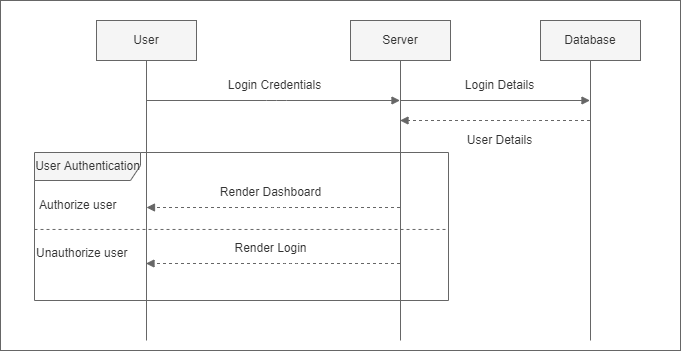

The diagram above was exported from draw.io. Its source (the exported page's mxGraphModel, read from the mxfile embedded in the PNG):
<mxGraphModel dx="1454" dy="585" grid="1" gridSize="10" guides="1" tooltips="1" connect="1" arrows="1" fold="1" page="1" pageScale="1" pageWidth="850" pageHeight="1100" math="0" shadow="0">
  <root>
    <mxCell id="0" />
    <mxCell id="1" parent="0" />
    <mxCell id="22" value="" style="rounded=0;whiteSpace=wrap;html=1;fillColor=none;fontColor=#333333;strokeColor=#666666;" parent="1" vertex="1">
      <mxGeometry x="120" y="220" width="680" height="350" as="geometry" />
    </mxCell>
    <mxCell id="12" value="User Authentication" style="shape=umlFrame;tabWidth=110;tabHeight=30;tabPosition=left;html=1;boundedLbl=1;labelInHeader=1;width=106;height=28;fillColor=#f5f5f5;fontColor=#333333;strokeColor=#666666;" parent="1" vertex="1">
      <mxGeometry x="154" y="372" width="414" height="148" as="geometry" />
    </mxCell>
    <mxCell id="13" value="Authorize user" style="text;fillColor=none;fontColor=#333333;strokeColor=none;" parent="12" vertex="1">
      <mxGeometry width="100" height="20" relative="1" as="geometry">
        <mxPoint x="3" y="39" as="offset" />
      </mxGeometry>
    </mxCell>
    <mxCell id="14" value="" style="line;strokeWidth=1;dashed=1;labelPosition=center;verticalLabelPosition=bottom;align=left;verticalAlign=top;spacingLeft=20;spacingTop=15;fillColor=#f5f5f5;fontColor=#333333;strokeColor=#666666;" parent="12" vertex="1">
      <mxGeometry y="74" width="414" height="5.92" as="geometry" />
    </mxCell>
    <mxCell id="15" value="Unauthorize user" style="text;fillColor=none;fontColor=#333333;strokeColor=none;" parent="12" vertex="1">
      <mxGeometry width="100" height="20" relative="1" as="geometry">
        <mxPoint y="87" as="offset" />
      </mxGeometry>
    </mxCell>
    <mxCell id="17" value="Render Dashboard" style="text;html=1;align=center;verticalAlign=middle;resizable=0;points=[];autosize=1;strokeColor=none;fillColor=none;fontColor=#333333;" parent="12" vertex="1">
      <mxGeometry x="176.2" y="25.26829268292683" width="120" height="30" as="geometry" />
    </mxCell>
    <mxCell id="19" value="Render Login" style="text;html=1;align=center;verticalAlign=middle;resizable=0;points=[];autosize=1;strokeColor=none;fillColor=none;fontColor=#333333;" parent="12" vertex="1">
      <mxGeometry x="186.0285714285714" y="80.92" width="100" height="30" as="geometry" />
    </mxCell>
    <mxCell id="5" value="Database" style="shape=umlLifeline;perimeter=lifelinePerimeter;whiteSpace=wrap;html=1;container=1;collapsible=0;recursiveResize=0;outlineConnect=0;lifelineDashed=0;fillColor=#f5f5f5;fontColor=#333333;strokeColor=#666666;" parent="1" vertex="1">
      <mxGeometry x="660" y="240" width="100" height="320" as="geometry" />
    </mxCell>
    <mxCell id="6" value="" style="html=1;verticalAlign=bottom;labelBackgroundColor=none;endArrow=block;endFill=1;fillColor=#f5f5f5;strokeColor=#666666;" parent="1" source="3" target="4" edge="1">
      <mxGeometry width="160" relative="1" as="geometry">
        <mxPoint x="466" y="390" as="sourcePoint" />
        <mxPoint x="516" y="390" as="targetPoint" />
        <Array as="points">
          <mxPoint x="396" y="320" />
        </Array>
      </mxGeometry>
    </mxCell>
    <mxCell id="7" value="Login Credentials" style="text;html=1;align=center;verticalAlign=middle;resizable=0;points=[];autosize=1;strokeColor=none;fillColor=none;fontColor=#333333;" parent="1" vertex="1">
      <mxGeometry x="334" y="290" width="120" height="30" as="geometry" />
    </mxCell>
    <mxCell id="8" value="" style="html=1;verticalAlign=bottom;labelBackgroundColor=none;endArrow=block;endFill=1;fillColor=#f5f5f5;strokeColor=#666666;" parent="1" source="4" target="5" edge="1">
      <mxGeometry width="160" relative="1" as="geometry">
        <mxPoint x="526" y="320" as="sourcePoint" />
        <mxPoint x="776" y="320" as="targetPoint" />
        <Array as="points">
          <mxPoint x="656.5" y="320" />
        </Array>
      </mxGeometry>
    </mxCell>
    <mxCell id="9" value="Login Details" style="text;html=1;align=center;verticalAlign=middle;resizable=0;points=[];autosize=1;strokeColor=none;fillColor=none;fontColor=#333333;" parent="1" vertex="1">
      <mxGeometry x="574" y="290" width="90" height="30" as="geometry" />
    </mxCell>
    <mxCell id="10" value="" style="html=1;verticalAlign=bottom;labelBackgroundColor=none;endArrow=block;endFill=1;dashed=1;fillColor=#f5f5f5;strokeColor=#666666;" parent="1" source="5" target="4" edge="1">
      <mxGeometry width="160" relative="1" as="geometry">
        <mxPoint x="466" y="390" as="sourcePoint" />
        <mxPoint x="626" y="390" as="targetPoint" />
        <Array as="points">
          <mxPoint x="646" y="340" />
        </Array>
      </mxGeometry>
    </mxCell>
    <mxCell id="11" value="User Details" style="text;html=1;align=center;verticalAlign=middle;resizable=0;points=[];autosize=1;strokeColor=none;fillColor=none;fontColor=#333333;" parent="1" vertex="1">
      <mxGeometry x="574" y="345" width="90" height="30" as="geometry" />
    </mxCell>
    <mxCell id="3" value="User" style="shape=umlLifeline;perimeter=lifelinePerimeter;whiteSpace=wrap;html=1;container=1;collapsible=0;recursiveResize=0;outlineConnect=0;lifelineDashed=0;fillColor=#f5f5f5;fontColor=#333333;strokeColor=#666666;" parent="1" vertex="1">
      <mxGeometry x="216" y="240" width="100" height="320" as="geometry" />
    </mxCell>
    <mxCell id="16" value="" style="html=1;verticalAlign=bottom;labelBackgroundColor=none;endArrow=block;endFill=1;dashed=1;fillColor=#f5f5f5;strokeColor=#666666;" parent="3" edge="1" source="4">
      <mxGeometry width="160" relative="1" as="geometry">
        <mxPoint x="300" y="187" as="sourcePoint" />
        <mxPoint x="50" y="187" as="targetPoint" />
        <Array as="points">
          <mxPoint x="180.5" y="187" />
        </Array>
      </mxGeometry>
    </mxCell>
    <mxCell id="4" value="Server" style="shape=umlLifeline;perimeter=lifelinePerimeter;whiteSpace=wrap;html=1;container=1;collapsible=0;recursiveResize=0;outlineConnect=0;lifelineDashed=0;fillColor=#f5f5f5;fontColor=#333333;strokeColor=#666666;" parent="1" vertex="1">
      <mxGeometry x="470" y="240" width="100" height="320" as="geometry" />
    </mxCell>
    <mxCell id="21" value="" style="html=1;verticalAlign=bottom;labelBackgroundColor=none;endArrow=block;endFill=1;dashed=1;fillColor=#f5f5f5;strokeColor=#666666;" parent="1" edge="1">
      <mxGeometry width="160" relative="1" as="geometry">
        <mxPoint x="519.5" y="483" as="sourcePoint" />
        <mxPoint x="265.5" y="483" as="targetPoint" />
        <Array as="points">
          <mxPoint x="410" y="483" />
        </Array>
      </mxGeometry>
    </mxCell>
  </root>
</mxGraphModel>